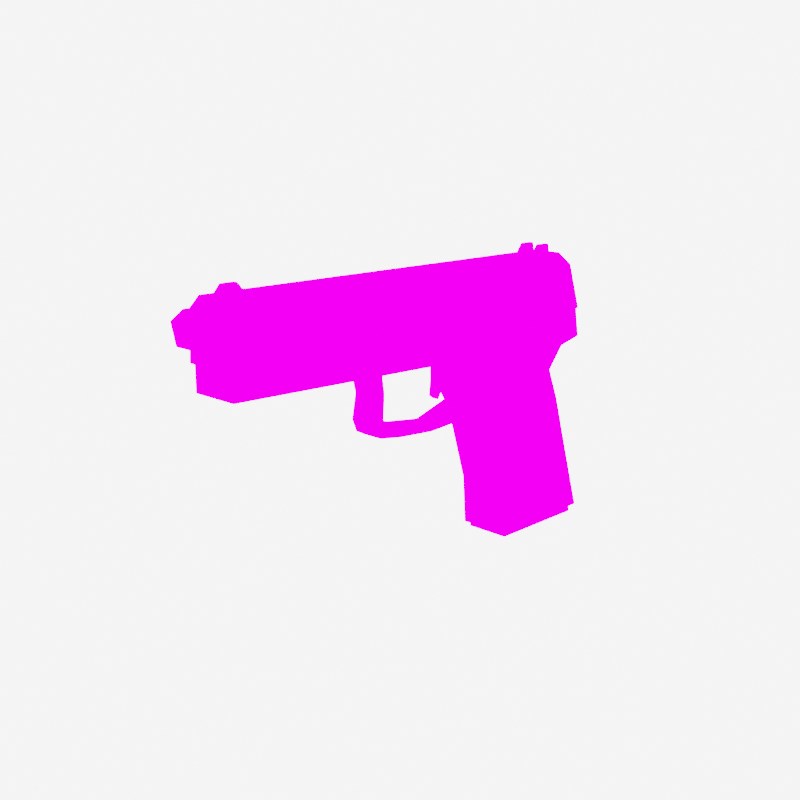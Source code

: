 # Source: Pistol.blend  (saved by Blender 3.5.10; exported with 4.5.12 LTS)
import bpy
from mathutils import Matrix  # noqa: F401  (used for matrix-valued properties, if any)

bpy.ops.wm.read_factory_settings(use_empty=True)
scene = bpy.context.scene
scene.name = 'Scene'

# ---- collections
col_collection = bpy.data.collections.new('Collection'); scene.collection.children.link(col_collection)

# ---- images (referenced by path relative to the original .blend; pixels are not part of the script)
import os
ASSET_DIR = os.environ.get("B2B_ASSET_DIR", "")  # directory of the original .blend (textures are referenced by path, not embedded)
HERE = os.path.dirname(os.path.abspath(__file__))  # packed textures are extracted next to this script under _unpacked/

def load_image(name, relpath, width, height, colorspace="sRGB"):
    """Load a texture the original file referenced (path relative to the .blend, or extracted next to this script)."""
    p = next((c for c in (os.path.join(HERE, relpath), os.path.join(ASSET_DIR, relpath)) if relpath and os.path.exists(c)), "")
    if p:
        img = bpy.data.images.load(p, check_existing=True)
        img.name = name
    else:  # same state as the original file: an image datablock whose file is absent (Cycles renders it pink)
        img = bpy.data.images.new(name, width, height)
        img.source = "FILE"
        img.filepath = "//" + (relpath or name)
    img.colorspace_settings.name = colorspace
    return img
img_pistol_texture128_png = load_image('pistol_texture128.png', 'pistol_texture128.png', 1024, 1024, 'sRGB')

# ---- materials (node trees are filled in below, after node groups)
mat_m_pistol = bpy.data.materials.new('m_pistol')
mat_m_pistol.use_transparent_shadow = False

# ---- material node trees
mat_m_pistol.use_nodes = True; mat_m_pistol.node_tree.nodes.clear()
_N = mat_m_pistol.node_tree.nodes; _L = mat_m_pistol.node_tree.links
n0 = _N.new('ShaderNodeBsdfPrincipled'); n0.name = 'Principled BSDF'; n0.location = (10, 300)
n0.distribution = 'GGX'
n0.subsurface_method = 'RANDOM_WALK_SKIN'
n0.inputs[2].default_value = 1.0
n0.inputs[3].default_value = 1.45
n0.inputs[13].default_value = 0.0
n0.inputs[27].default_value = (0.0, 0.0, 0.0, 1.0)
n0.inputs[28].default_value = 1.0
n1 = _N.new('ShaderNodeOutputMaterial'); n1.name = 'Material Output'; n1.location = (300, 300)
n2 = _N.new('ShaderNodeTexImage'); n2.name = 'Image Texture'; n2.location = (-180, 280)
n2.image = img_pistol_texture128_png
n2.interpolation = 'Closest'
_L.new(n0.outputs[0], n1.inputs[0])
_L.new(n2.outputs[0], n0.inputs[0])
n1.is_active_output = True

# ---- world
world_world = bpy.data.worlds.new('World'); scene.world = world_world
world_world.use_nodes = True; world_world.node_tree.nodes.clear()
_N = world_world.node_tree.nodes; _L = world_world.node_tree.links
n0 = _N.new('ShaderNodeOutputWorld'); n0.name = 'World Output'; n0.location = (300, 300)
n1 = _N.new('ShaderNodeBackground'); n1.name = 'Background'; n1.location = (10, 300)
n1.inputs[0].default_value = (0.4869, 0.4869, 0.4869, 1.0)
n1.inputs[1].default_value = 9.4
_L.new(n1.outputs[0], n0.inputs[0])
n0.is_active_output = True
world_world.color = (0.05088, 0.05088, 0.05088)
world_world.use_sun_shadow = False
world_world.sun_shadow_jitter_overblur = 0.0

# ---- cameras
cam_camera = bpy.data.cameras.new('Camera')

# ---- meshes
me_cube_005 = bpy.data.meshes.new('Cube.005')
me_cube_005.from_pydata([(-0.2237, -0.02748, 0.06122), (-0.2237, 0.02748, 0.06122), (0.2434, -0.02748, 0.0589), (0.2434, 0.02748, 0.0589), (-0.2213, -0.02748, 0.1086), (-0.2207, -0.0156, 0.1205), (-0.2207, 0.0156, 0.1205), (-0.2213, 0.02748, 0.1086), (0.2218, -0.0156, 0.1205), (0.226, -0.02748, 0.1086), (0.226, 0.02748, 0.1086), (0.2218, 0.0156, 0.1205), (-0.2158, -0.005635, 0.1196), (-0.2158, 0.005635, 0.1196), (-0.21, -0.002363, 0.1303), (-0.1885, -0.005635, 0.1196), (-0.1885, 0.005635, 0.1196), (-0.1954, -0.002363, 0.1303), (-0.1954, 0.002363, 0.1303), (-0.21, 0.002363, 0.1303), (0.1881, 0.005829, 0.1196), (0.1881, 0.01327, 0.1196), (0.1939, 0.007353, 0.1303), (0.2087, 0.005829, 0.1196), (0.2087, 0.01327, 0.1196), (0.2085, 0.007353, 0.1303), (0.2085, 0.01175, 0.1303), (0.1939, 0.01175, 0.1303), (0.1881, -0.01317, 0.1196), (0.1881, -0.00573, 0.1196), (0.1939, -0.01165, 0.1303), (0.2087, -0.01317, 0.1196), (0.2087, -0.00573, 0.1196), (0.2085, -0.01165, 0.1303), (0.2085, -0.007254, 0.1303), (0.1939, -0.007254, 0.1303)], [], [(11, 6, 5, 8), (3, 10, 11, 8, 9, 2), (0, 4, 5, 6, 7, 1), (1, 3, 2, 0), (1, 7, 10, 3), (6, 11, 10, 7), (8, 5, 4, 9), (2, 9, 4, 0), (13, 16, 15, 12), (12, 14, 19, 13), (15, 17, 14, 12), (16, 18, 17, 15), (18, 19, 14, 17), (13, 19, 18, 16), (21, 24, 23, 20), (20, 22, 27, 21), (23, 25, 22, 20), (24, 26, 25, 23), (26, 27, 22, 25), (21, 27, 26, 24), (29, 32, 31, 28), (28, 30, 35, 29), (31, 33, 30, 28), (32, 34, 33, 31), (34, 35, 30, 33), (29, 35, 34, 32)])
_uv = me_cube_005.uv_layers.new(name='UVMap')
_uv.uv.foreach_set('vector', [0.9647, 0.8375, 0.08964, 0.8375, 0.08964, 0.7758, 0.9647, 0.7758, 0.8544, 0.3744, 0.8544, 0.4728, 0.8309, 0.4963, 0.7692, 0.4963, 0.7457, 0.4728, 0.7457, 0.3744, 0.1468, 0.2646, 0.1468, 0.3584, 0.1703, 0.3819, 0.232, 0.3819, 0.2555, 0.3584, 0.2555, 0.2646, 0.05444, 0.3297, 0.9781, 0.3297, 0.9781, 0.221, 0.05444, 0.221, 0.05444, 0.622, 0.05916, 0.7158, 0.9437, 0.7158, 0.9781, 0.6174, 0.06267, 0.7346, 0.9378, 0.7346, 0.9437, 0.7158, 0.05916, 0.7158, 0.9378, 0.7346, 0.06267, 0.7346, 0.05916, 0.7158, 0.9437, 0.7158, 0.9781, 0.6174, 0.9437, 0.7158, 0.05916, 0.7158, 0.05444, 0.622, 0.803, 0.7187, 0.8045, 0.7187, 0.8045, 0.718, 0.803, 0.718, 0.8246, 0.7311, 0.8248, 0.7317, 0.8251, 0.7317, 0.8252, 0.7311, 0.8045, 0.7311, 0.8042, 0.7317, 0.8034, 0.7317, 0.803, 0.7311, 0.8252, 0.7311, 0.8251, 0.7317, 0.8248, 0.7317, 0.8246, 0.7311, 0.8042, 0.7185, 0.8034, 0.7185, 0.8034, 0.7182, 0.8042, 0.7182, 0.803, 0.7311, 0.8034, 0.7317, 0.8042, 0.7317, 0.8045, 0.7311, 0.825, 0.7191, 0.8262, 0.7191, 0.8262, 0.7187, 0.825, 0.7187, 0.8253, 0.7311, 0.8253, 0.7317, 0.8256, 0.7317, 0.8257, 0.7311, 0.8262, 0.7311, 0.8261, 0.7317, 0.8253, 0.7317, 0.825, 0.7311, 0.8257, 0.7311, 0.8256, 0.7317, 0.8253, 0.7317, 0.8253, 0.7311, 0.8261, 0.719, 0.8253, 0.719, 0.8253, 0.7188, 0.8261, 0.7188, 0.825, 0.7311, 0.8253, 0.7317, 0.8261, 0.7317, 0.8262, 0.7311, 0.825, 0.718, 0.8262, 0.718, 0.8262, 0.7176, 0.825, 0.7176, 0.8242, 0.7311, 0.8243, 0.7317, 0.8245, 0.7317, 0.8246, 0.7311, 0.8262, 0.7311, 0.8261, 0.7317, 0.8253, 0.7317, 0.825, 0.7311, 0.8246, 0.7311, 0.8245, 0.7317, 0.8243, 0.7317, 0.8242, 0.7311, 0.8261, 0.718, 0.8253, 0.718, 0.8253, 0.7177, 0.8261, 0.7177, 0.825, 0.7311, 0.8253, 0.7317, 0.8261, 0.7317, 0.8262, 0.7311])
me_cube_005.materials.append(mat_m_pistol)
me_cube_005.update()
me_cube_009 = bpy.data.meshes.new('Cube.009')
me_cube_009.from_pydata([(0.1246, -0.0241, -0.1716), (0.1246, 0.0241, -0.1716), (0.1208, -0.0241, -0.1186), (0.2568, -0.0241, -0.1716), (0.2568, 0.0241, -0.1716), (0.2346, -0.0241, -0.1021), (0.2346, 0.0241, -0.1021), (0.2148, -0.0241, -0.0385), (0.2148, 0.0241, -0.0385), (0.1012, -0.0241, -0.05528), (0.2006, -0.0241, -0.004019), (0.2006, 0.0241, -0.004019), (0.09588, -0.0241, -0.03716), (0.2204, -0.0241, 0.01984), (0.2204, 0.0241, 0.01984), (0.08258, -0.0241, -0.01679), (0.25, -0.0241, 0.02675), (0.2435, -0.0241, 0.06194), (0.25, 0.0241, 0.02675), (0.07589, -0.0241, 0.02506), (0.06932, -0.0241, 0.06194), (0.07589, 0.0241, 0.02506), (0.04796, -0.0241, 0.02817), (-0.03449, -0.0241, 0.03041), (0.04796, 0.0241, 0.02817), (0.04412, -0.0241, 0.06194), (-0.03716, -0.0241, 0.06194), (0.04412, -0.01219, 0.09616), (0.06932, -0.01219, 0.09616), (-0.03716, -0.01219, 0.09616), (0.04412, 0.01219, 0.09616), (0.04412, 0.0241, 0.06194), (0.06932, 0.01219, 0.09616), (-0.03716, 0.01219, 0.09616), (-0.03716, 0.0241, 0.06194), (-0.06329, 0.01219, 0.09616), (-0.2214, 0.01219, 0.09616), (-0.06329, -0.01219, 0.09616), (-0.06329, 0.0241, 0.06194), (-0.2214, 0.0241, 0.06194), (-0.06098, 0.0241, 0.03112), (-0.05731, 0.01013, 0.03112), (-0.2213, 0.0241, 0.03546), (-0.06098, -0.0241, 0.03112), (-0.03449, 0.0241, 0.03041), (-0.03815, 0.01013, 0.03041), (-0.0349, 0.01013, 0.008164), (-0.03815, -0.01013, 0.03041), (-0.05731, -0.01013, 0.03112), (-0.0349, -0.01013, 0.008164), (-0.05202, -0.01013, 0.008881), (-0.03661, -0.01013, -0.0202), (-0.0397, -0.01013, -0.03508), (-0.05653, -0.01013, -0.01645), (-0.03661, 0.01013, -0.0202), (-0.009894, -0.01013, -0.02764), (-0.01136, -0.01013, -0.03908), (-0.009894, 0.01013, -0.02764), (0.03031, -0.01013, -0.03152), (0.03128, -0.01013, -0.04191), (0.03128, 0.01013, -0.03281), (0.08258, -0.01013, -0.01679), (0.09588, -0.01013, -0.03716), (0.08258, 0.01013, -0.01679), (0.08258, 0.0241, -0.01679), (0.09588, 0.01013, -0.03716), (0.03128, 0.01013, -0.04191), (0.09588, 0.0241, -0.03716), (0.1012, 0.0241, -0.05528), (0.1208, 0.0241, -0.1186), (-0.01136, 0.01013, -0.03908), (-0.0397, 0.01013, -0.03508), (-0.05141, 0.01013, -0.02936), (-0.05141, -0.01013, -0.02936), (-0.05653, 0.01013, -0.01645), (-0.05202, 0.01013, 0.008881), (-0.2213, -0.0241, 0.03546), (-0.06329, -0.0241, 0.06194), (-0.2214, -0.0241, 0.06194), (-0.2214, -0.01219, 0.09616), (0.2185, 0.01219, 0.09616), (0.06932, 0.0241, 0.06194), (0.2435, 0.0241, 0.06194), (0.2185, -0.01219, 0.09616), (-0.2484, 0.01715, 0.1017), (-0.2484, 0.0107, 0.0815), (-0.2122, 0.01715, 0.1017), (-0.2484, -0.0001024, 0.1141), (-0.2122, -0.0001024, 0.1141), (-0.2484, -0.01721, 0.1015), (-0.2484, -0.01054, 0.08138), (-0.2122, -0.01721, 0.1015), (-0.2122, -0.01054, 0.08138), (-0.2122, 0.0107, 0.0815), (0.09807, -0.01721, 0.1015), (0.09807, -0.01054, 0.08138), (0.09807, -0.0001024, 0.1141), (0.09807, 0.0107, 0.0815), (0.09807, 0.01715, 0.1017)], [], [(1, 4, 3, 0), (0, 2, 69, 1), (3, 5, 2, 0), (4, 6, 5, 3), (5, 6, 8, 7), (2, 5, 7, 9), (7, 8, 11, 10), (9, 7, 10, 12), (10, 11, 14, 13), (12, 10, 13, 15), (13, 14, 18, 16), (15, 13, 16, 19), (16, 18, 82, 17), (19, 16, 17, 20), (64, 15, 19, 21), (19, 20, 25, 22), (21, 19, 22, 24), (24, 22, 23, 44), (22, 25, 26, 23), (25, 20, 28, 27), (26, 25, 27, 29), (28, 32, 30, 27), (27, 30, 33, 29), (81, 31, 30, 32), (31, 34, 33, 30), (34, 38, 35, 33), (29, 33, 35, 37), (37, 35, 36, 79), (38, 39, 36, 35), (38, 40, 42, 39), (34, 44, 40, 38), (43, 40, 41, 48), (40, 44, 45, 41), (40, 43, 76, 42), (31, 24, 44, 34), (44, 23, 47, 45), (41, 45, 46, 75), (45, 47, 49, 46), (23, 43, 48, 47), (47, 48, 50, 49), (49, 50, 53, 51), (46, 49, 51, 54), (51, 53, 73, 52), (51, 52, 56, 55), (54, 51, 55, 57), (55, 56, 59, 58), (57, 55, 58, 60), (58, 59, 62, 61), (60, 58, 61, 63), (61, 62, 12, 15), (63, 61, 15, 64), (65, 63, 64, 67), (66, 60, 63, 65), (59, 66, 65, 62), (62, 65, 67, 12), (68, 9, 12, 67), (11, 67, 64, 14), (8, 68, 67, 11), (69, 2, 9, 68), (6, 69, 68, 8), (1, 69, 6, 4), (56, 70, 66, 59), (70, 57, 60, 66), (52, 71, 70, 56), (71, 54, 57, 70), (74, 54, 71, 72), (71, 52, 73, 72), (53, 74, 72, 73), (75, 46, 54, 74), (50, 75, 74, 53), (48, 41, 75, 50), (14, 64, 21, 18), (43, 77, 78, 76), (23, 26, 77, 43), (78, 77, 37, 79), (77, 26, 29, 37), (39, 78, 79, 36), (42, 76, 78, 39), (80, 32, 28, 83), (82, 81, 32, 80), (18, 21, 81, 82), (81, 21, 24, 31), (17, 82, 80, 83), (20, 17, 83, 28), (84, 85, 90, 89, 87), (84, 86, 93, 85), (87, 88, 86, 84), (89, 91, 88, 87), (90, 92, 91, 89), (88, 91, 94, 96), (85, 93, 92, 90), (97, 98, 96, 94, 95), (93, 86, 98, 97), (91, 92, 95, 94), (86, 88, 96, 98), (92, 93, 97, 95)])
_uv = me_cube_009.uv_layers.new(name='UVMap')
_uv.uv.foreach_set('vector', [0.7217, 0.1314, 0.9831, 0.1314, 0.9831, 0.02871, 0.7217, 0.02871, 0.03475, 0.9713, 0.1394, 0.9713, 0.1394, 0.8685, 0.03475, 0.8685, 0.9929, 0.1714, 0.9491, 0.3087, 0.724, 0.2761, 0.7315, 0.1714, 0.7092, 0.5489, 0.7409, 0.4205, 0.837, 0.4442, 0.8053, 0.5726, 0.837, 0.4442, 0.7409, 0.4205, 0.7699, 0.3027, 0.866, 0.3264, 0.7467, 0.2761, 0.9491, 0.3087, 0.9098, 0.4346, 0.7079, 0.4014, 0.866, 0.3264, 0.7699, 0.3027, 0.7856, 0.239, 0.8817, 0.2626, 0.7079, 0.4014, 0.9098, 0.4346, 0.8946, 0.5028, 0.6975, 0.4372, 0.8817, 0.2626, 0.7856, 0.239, 0.7965, 0.1948, 0.8926, 0.2185, 0.6975, 0.4372, 0.8946, 0.5028, 0.9206, 0.5503, 0.6711, 0.4775, 0.9112, 0.02871, 0.9112, 0.1314, 0.9697, 0.1314, 0.9697, 0.02871, 0.6711, 0.4775, 0.9206, 0.5503, 0.9795, 0.5636, 0.6579, 0.5603, 0.7754, 0.3525, 0.8781, 0.3525, 0.8781, 0.4221, 0.7754, 0.4221, 0.6351, 0.5603, 0.9795, 0.5636, 0.9666, 0.6332, 0.6222, 0.6332, 0.9049, 0.4775, 0.8021, 0.4775, 0.8021, 0.5603, 0.9049, 0.5603, 0.6351, 0.5603, 0.6222, 0.6332, 0.5723, 0.6332, 0.5799, 0.5664, 0.6351, 0.3365, 0.6351, 0.2338, 0.5799, 0.2338, 0.5799, 0.3365, 0.5799, 0.3365, 0.5799, 0.2338, 0.4169, 0.2338, 0.4169, 0.3365, 0.5799, 0.5664, 0.5723, 0.6332, 0.4116, 0.6332, 0.4169, 0.5708, 0.5723, 0.6332, 0.6222, 0.6332, 0.6222, 0.6332, 0.5723, 0.6332, 0.4116, 0.6332, 0.5723, 0.6332, 0.5723, 0.6332, 0.4116, 0.6332, 0.6124, 0.02871, 0.6124, 0.1314, 0.5626, 0.1314, 0.5626, 0.02871, 0.5626, 0.02871, 0.5626, 0.1314, 0.4018, 0.1314, 0.4018, 0.02871, 0.6222, 0.6332, 0.5723, 0.6332, 0.5723, 0.6332, 0.6222, 0.6332, 0.5723, 0.6332, 0.4116, 0.6332, 0.4116, 0.6332, 0.5723, 0.6332, 0.4116, 0.6332, 0.3599, 0.6332, 0.3599, 0.6332, 0.4116, 0.6332, 0.4018, 0.02871, 0.4018, 0.1314, 0.3501, 0.1314, 0.3501, 0.02871, 0.3501, 0.02871, 0.3501, 0.1314, 0.03746, 0.1314, 0.03746, 0.02871, 0.3599, 0.6332, 0.04722, 0.6332, 0.04722, 0.6332, 0.3599, 0.6332, 0.3599, 0.6332, 0.3645, 0.5723, 0.04734, 0.5808, 0.04722, 0.6332, 0.4116, 0.6332, 0.4169, 0.5708, 0.3645, 0.5723, 0.3599, 0.6332, 0.3547, 0.02871, 0.3547, 0.1314, 0.362, 0.1117, 0.362, 0.04844, 0.3645, 0.3365, 0.4169, 0.3365, 0.4096, 0.3168, 0.3717, 0.3168, 0.3547, 0.1314, 0.3547, 0.02871, 0.03758, 0.02871, 0.03758, 0.1314, 0.5723, 0.6332, 0.5799, 0.5664, 0.4169, 0.5708, 0.4116, 0.6332, 0.4169, 0.3365, 0.4169, 0.2338, 0.4096, 0.2535, 0.4096, 0.3168, 0.3717, 0.5723, 0.4096, 0.5708, 0.4161, 0.5269, 0.3822, 0.5283, 0.8851, 0.5708, 0.8219, 0.5708, 0.8219, 0.5269, 0.8851, 0.5269, 0.4169, 0.2338, 0.3645, 0.2338, 0.3717, 0.2535, 0.4096, 0.2535, 0.4096, 0.5708, 0.3717, 0.5723, 0.3822, 0.5283, 0.4161, 0.5269, 0.4161, 0.5269, 0.3822, 0.5283, 0.3733, 0.4782, 0.4127, 0.4708, 0.8851, 0.5269, 0.8219, 0.5269, 0.8219, 0.4708, 0.8851, 0.4708, 0.4127, 0.4708, 0.3733, 0.4782, 0.3834, 0.4527, 0.4066, 0.4413, 0.4193, 0.4537, 0.4038, 0.4336, 0.4599, 0.4257, 0.4721, 0.439, 0.4127, 0.3168, 0.4127, 0.2535, 0.4655, 0.2535, 0.4655, 0.3168, 0.4721, 0.439, 0.4599, 0.4257, 0.5442, 0.4201, 0.5516, 0.4313, 0.4655, 0.3168, 0.4655, 0.2535, 0.545, 0.2535, 0.5469, 0.3168, 0.5516, 0.4313, 0.5442, 0.4201, 0.672, 0.4295, 0.655, 0.4605, 0.5469, 0.3168, 0.545, 0.2535, 0.6484, 0.2535, 0.6484, 0.3168, 0.8219, 0.4775, 0.8219, 0.4372, 0.8021, 0.4372, 0.8021, 0.4775, 0.6484, 0.3168, 0.6484, 0.2535, 0.6484, 0.2338, 0.6484, 0.3365, 0.8851, 0.4372, 0.8851, 0.4775, 0.9049, 0.4775, 0.9049, 0.4372, 0.5442, 0.4201, 0.5535, 0.4288, 0.655, 0.4605, 0.672, 0.4295, 0.5372, 0.04844, 0.5372, 0.1117, 0.6649, 0.1117, 0.6649, 0.04844, 0.6649, 0.04844, 0.6649, 0.1117, 0.6649, 0.1314, 0.6649, 0.02871, 0.2647, 0.8685, 0.2647, 0.9713, 0.3005, 0.9713, 0.3005, 0.8685, 0.8946, 0.5028, 0.6975, 0.4372, 0.6711, 0.4775, 0.9206, 0.5503, 0.9098, 0.4346, 0.7079, 0.4014, 0.6975, 0.4372, 0.8946, 0.5028, 0.1394, 0.8685, 0.1394, 0.9713, 0.2647, 0.9713, 0.2647, 0.8685, 0.9491, 0.3087, 0.7467, 0.2761, 0.7079, 0.4014, 0.9098, 0.4346, 0.7315, 0.1714, 0.724, 0.2761, 0.9491, 0.3087, 0.9929, 0.1714, 0.4528, 0.04844, 0.4528, 0.1117, 0.5372, 0.1117, 0.5372, 0.04844, 0.4599, 0.4257, 0.4721, 0.439, 0.5535, 0.4288, 0.5442, 0.4201, 0.3968, 0.04844, 0.3968, 0.1117, 0.4528, 0.1117, 0.4528, 0.04844, 0.4038, 0.4336, 0.4193, 0.4537, 0.4721, 0.439, 0.4599, 0.4257, 0.3733, 0.4782, 0.4127, 0.4708, 0.4066, 0.4413, 0.3834, 0.4527, 0.3968, 0.1117, 0.3968, 0.04844, 0.3736, 0.04844, 0.3736, 0.1117, 0.3415, 0.9515, 0.3415, 0.8883, 0.316, 0.8883, 0.316, 0.9515, 0.3822, 0.5283, 0.4161, 0.5269, 0.4127, 0.4708, 0.3733, 0.4782, 0.3916, 0.9515, 0.3916, 0.8883, 0.3415, 0.8883, 0.3415, 0.9515, 0.4356, 0.9515, 0.4356, 0.8883, 0.3916, 0.8883, 0.3916, 0.9515, 0.9206, 0.5503, 0.6711, 0.4775, 0.6579, 0.5603, 0.9795, 0.5636, 0.3645, 0.5723, 0.3599, 0.6332, 0.04722, 0.6332, 0.04734, 0.5808, 0.4169, 0.5708, 0.4116, 0.6332, 0.3599, 0.6332, 0.3645, 0.5723, 0.04722, 0.6332, 0.3599, 0.6332, 0.3599, 0.6332, 0.04722, 0.6332, 0.3599, 0.6332, 0.4116, 0.6332, 0.4116, 0.6332, 0.3599, 0.6332, 0.4965, 0.8685, 0.4965, 0.9713, 0.4965, 0.9713, 0.4965, 0.8685, 0.4441, 0.8685, 0.4441, 0.9713, 0.4965, 0.9713, 0.4965, 0.8685, 0.9568, 0.1314, 0.6124, 0.1314, 0.6124, 0.02871, 0.9568, 0.02871, 0.9666, 0.6332, 0.6222, 0.6332, 0.6222, 0.6332, 0.9666, 0.6332, 0.9795, 0.5636, 0.6351, 0.5603, 0.6222, 0.6332, 0.9666, 0.6332, 0.6222, 0.6332, 0.6351, 0.5603, 0.5799, 0.5664, 0.5723, 0.6332, 0.3001, 0.7653, 0.3001, 0.8519, 0.2295, 0.8305, 0.2295, 0.7867, 0.6222, 0.6332, 0.9666, 0.6332, 0.9666, 0.6332, 0.6222, 0.6332, 0.03741, 0.713, 0.03724, 0.7125, 0.03668, 0.7125, 0.03651, 0.713, 0.03696, 0.7133, 0.3184, 0.8443, 0.3898, 0.8443, 0.3898, 0.8043, 0.3184, 0.8043, 0.1022, 0.8074, 0.148, 0.8074, 0.148, 0.8293, 0.1022, 0.8293, 0.1022, 0.7857, 0.148, 0.7857, 0.148, 0.8074, 0.1022, 0.8074, 0.3184, 0.8041, 0.3898, 0.8041, 0.3898, 0.8439, 0.3184, 0.8439, 0.148, 0.8074, 0.148, 0.7857, 0.148, 0.7857, 0.148, 0.8074, 0.1022, 0.8211, 0.148, 0.8211, 0.148, 0.7942, 0.1022, 0.7942, 0.5212, 0.8867, 0.5339, 0.9267, 0.4998, 0.9512, 0.466, 0.9264, 0.4792, 0.8865, 0.3898, 0.8043, 0.3898, 0.8443, 0.3898, 0.8443, 0.3898, 0.8043, 0.3898, 0.8439, 0.3898, 0.8041, 0.3898, 0.8041, 0.3898, 0.8439, 0.148, 0.8293, 0.148, 0.8074, 0.148, 0.8074, 0.148, 0.8293, 0.148, 0.7942, 0.148, 0.8211, 0.148, 0.8211, 0.148, 0.7942])
me_cube_009.materials.append(mat_m_pistol)
me_cube_009.update()
me_cube_010 = bpy.data.meshes.new('Cube.010')
me_cube_010.from_pydata([(0.2265, -0.003031, 0.09862), (0.2309, -0.003031, 0.08466), (0.2265, 0.003031, 0.09862), (0.2384, -0.003031, 0.1072), (0.2502, -0.003031, 0.09848), (0.2384, 0.003031, 0.1072), (0.2502, 0.003031, 0.09848), (0.2456, 0.003031, 0.08458), (0.2309, 0.003031, 0.08466), (0.2456, -0.003031, 0.08458)], [], [(0, 1, 9, 4, 3), (0, 2, 8, 1), (3, 5, 2, 0), (4, 6, 5, 3), (8, 2, 5, 6, 7), (9, 7, 6, 4), (1, 8, 7, 9)])
_uv = me_cube_010.uv_layers.new(name='UVMap')
_uv.uv.foreach_set('vector', [0.8271, 0.7299, 0.8274, 0.7292, 0.8282, 0.7292, 0.8284, 0.7299, 0.8278, 0.7304, 0.8248, 0.7299, 0.8251, 0.7299, 0.8251, 0.7292, 0.8248, 0.7292, 0.8278, 0.7182, 0.8278, 0.7185, 0.8271, 0.7185, 0.8271, 0.7182, 0.8284, 0.7182, 0.8284, 0.7185, 0.8278, 0.7185, 0.8278, 0.7182, 0.8274, 0.7292, 0.8271, 0.7299, 0.8278, 0.7304, 0.8284, 0.7299, 0.8282, 0.7292, 0.8248, 0.7292, 0.8251, 0.7292, 0.8251, 0.7299, 0.8248, 0.7299, 0.8274, 0.7182, 0.8274, 0.7185, 0.8282, 0.7185, 0.8282, 0.7182])
me_cube_010.materials.append(mat_m_pistol)
me_cube_010.update()
me_cube_011 = bpy.data.meshes.new('Cube.011')
me_cube_011.from_pydata([(0.04529, -0.005202, 0.01971), (0.04529, 0.005202, 0.01971), (0.04084, -0.007486, 0.03576), (0.0565, -0.005202, 0.01971), (0.04498, -0.004704, 0.005919), (0.04498, 0.004704, 0.005919), (0.05482, -0.004704, 0.003483), (0.04167, -0.003373, -0.009591), (0.04167, 0.003372, -0.009591), (0.0478, -0.003373, -0.0135), (0.0478, 0.003372, -0.0135), (0.05482, 0.004704, 0.003483), (0.0565, 0.005202, 0.01971), (0.05697, 0.007486, 0.03576), (0.04084, 0.007486, 0.03576), (0.05697, -0.007486, 0.03576)], [], [(0, 1, 5, 4), (0, 2, 14, 1), (3, 15, 2, 0), (3, 0, 4, 6), (4, 5, 8, 7), (6, 4, 7, 9), (8, 10, 9, 7), (11, 6, 9, 10), (5, 11, 10, 8), (1, 12, 11, 5), (12, 3, 6, 11), (1, 14, 13, 12), (12, 13, 15, 3), (13, 14, 2, 15)])
_uv = me_cube_011.uv_layers.new(name='UVMap')
_uv.uv.foreach_set('vector', [0.6735, 0.5266, 0.6907, 0.5285, 0.6923, 0.5072, 0.6767, 0.5054, 0.6735, 0.5266, 0.667, 0.5508, 0.6918, 0.5536, 0.6907, 0.5285, 0.681, 0.5417, 0.6758, 0.5597, 0.6578, 0.554, 0.6685, 0.5377, 0.681, 0.5417, 0.6685, 0.5377, 0.673, 0.5222, 0.6849, 0.523, 0.6767, 0.5054, 0.6923, 0.5072, 0.6927, 0.4831, 0.6815, 0.4818, 0.6849, 0.523, 0.673, 0.5222, 0.6748, 0.5037, 0.6831, 0.5016, 0.6638, 0.5579, 0.6737, 0.5579, 0.6737, 0.5462, 0.6638, 0.5462, 0.6927, 0.5034, 0.6771, 0.5017, 0.6822, 0.4758, 0.6933, 0.477, 0.673, 0.5222, 0.6849, 0.523, 0.6831, 0.5016, 0.6748, 0.5037, 0.6685, 0.5377, 0.681, 0.5417, 0.6849, 0.523, 0.673, 0.5222, 0.6907, 0.5285, 0.6735, 0.5266, 0.6771, 0.5017, 0.6927, 0.5034, 0.6685, 0.5377, 0.6578, 0.554, 0.6758, 0.5597, 0.681, 0.5417, 0.6907, 0.5285, 0.6918, 0.5536, 0.667, 0.5508, 0.6735, 0.5266, 0.6885, 0.5651, 0.6625, 0.5651, 0.6625, 0.5391, 0.6885, 0.5391])
me_cube_011.materials.append(mat_m_pistol)
me_cube_011.update()
me_cube_012 = bpy.data.meshes.new('Cube.012')
me_cube_012.from_pydata([(0.1402, -0.01752, -0.1704), (0.1402, 0.01752, -0.1704), (0.2421, -0.01752, -0.1704), (0.1351, -0.02293, -0.1704), (0.09938, -0.01752, -0.001926), (0.09938, 0.01752, -0.001926), (0.1899, -0.01752, -0.001926), (0.1899, 0.01752, -0.001926), (0.2421, 0.01752, -0.1704), (0.2472, 0.02293, -0.1704), (0.1351, 0.02293, -0.1704), (0.2472, -0.02293, -0.1704), (0.2472, 0.02293, -0.1783), (0.1319, 0.02293, -0.1783), (0.2472, -0.02293, -0.1783), (0.1319, -0.02293, -0.1783)], [], [(0, 1, 10, 3), (1, 0, 4, 5), (0, 2, 6, 4), (2, 0, 3, 11), (5, 4, 6, 7), (2, 8, 7, 6), (8, 1, 5, 7), (1, 8, 9, 10), (8, 2, 11, 9), (10, 9, 12, 13), (9, 11, 14, 12), (13, 12, 14, 15), (11, 3, 15, 14), (3, 10, 13, 15)])
_uv = me_cube_012.uv_layers.new(name='UVMap')
_uv.uv.foreach_set('vector', [0.1798, 0.2065, 0.1798, 0.2965, 0.1678, 0.3104, 0.1678, 0.1926, 0.3348, 0.1172, 0.2448, 0.1172, 0.2448, 0.5188, 0.3348, 0.5188, 0.1798, 0.1172, 0.4229, 0.1172, 0.3257, 0.5188, 0.0826, 0.5188, 0.4229, 0.2065, 0.1798, 0.2065, 0.1678, 0.1926, 0.4349, 0.1926, 0.0826, 0.2965, 0.0826, 0.2065, 0.3257, 0.2065, 0.3257, 0.2965, 0.2448, 0.1172, 0.3348, 0.1172, 0.3348, 0.5188, 0.2448, 0.5188, 0.4229, 0.1172, 0.1798, 0.1172, 0.0826, 0.5188, 0.3257, 0.5188, 0.1798, 0.2965, 0.4229, 0.2965, 0.4349, 0.3104, 0.1678, 0.3104, 0.4229, 0.2965, 0.4229, 0.2065, 0.4349, 0.1926, 0.4349, 0.3104, 0.1678, 0.1172, 0.4349, 0.1172, 0.4349, 0.09841, 0.16, 0.09841, 0.3488, 0.1172, 0.2309, 0.1172, 0.2309, 0.09841, 0.3488, 0.09841, 0.16, 0.3104, 0.4349, 0.3104, 0.4349, 0.1926, 0.16, 0.1926, 0.4349, 0.1172, 0.1678, 0.1172, 0.16, 0.09841, 0.4349, 0.09841, 0.2309, 0.1172, 0.3488, 0.1172, 0.3488, 0.09841, 0.2309, 0.09841])
me_cube_012.materials.append(mat_m_pistol)
me_cube_012.update()

# ---- objects
ob_refrence = bpy.data.objects.new('Refrence', None)
ob_pistol_toppart = bpy.data.objects.new('Pistol_toppart', me_cube_005)
ob_pistole_mainframe = bpy.data.objects.new('pistole_mainframe', me_cube_009)
ob_pistol_idkthenameofthispart = bpy.data.objects.new('pistol_idkthenameofthispart', me_cube_010)
ob_pistol_trigger = bpy.data.objects.new('Pistol_Trigger', me_cube_011)
ob_pistol_magazine = bpy.data.objects.new('Pistol_magazine', me_cube_012)
ob_camera = bpy.data.objects.new('Camera', cam_camera)

# ---- transforms, parenting, visibility, modifiers, constraints
ob_refrence.location = (0.0, 1.154, 0.0)
ob_refrence.rotation_euler = (1.571, -0.0, -0.0)
ob_refrence.scale = (0.1009, 0.1009, 0.1009)
ob_refrence.empty_display_type = 'IMAGE'
ob_refrence.empty_display_size = 5.0
ob_pistol_toppart.location = (0.0, 0.0, 0.0)
ob_pistol_toppart.rotation_euler = (0.0, -0.0, -1.571)
ob_pistol_toppart.scale = (1.0, 1.078, 1.0)
ob_pistole_mainframe.location = (0.0, 0.0, 0.0)
ob_pistole_mainframe.rotation_euler = (0.0, -0.0, -1.571)
ob_pistole_mainframe.scale = (1.0, 1.078, 1.0)
ob_pistol_idkthenameofthispart.location = (0.0, 0.0, 0.0)
ob_pistol_idkthenameofthispart.rotation_euler = (0.0, -0.0, -1.571)
ob_pistol_idkthenameofthispart.scale = (1.0, 1.078, 1.0)
ob_pistol_trigger.location = (0.0, 0.0, 0.0)
ob_pistol_trigger.rotation_euler = (0.0, -0.0, -1.571)
ob_pistol_trigger.scale = (1.0, 1.078, 1.0)
ob_pistol_magazine.location = (0.0, 0.0, 0.0)
ob_pistol_magazine.rotation_euler = (0.0, -0.0, -1.571)
ob_pistol_magazine.scale = (1.0, 1.078, 1.0)
ob_camera.location = (-0.7374, 0.7462, 0.2639)
ob_camera.rotation_euler = (1.319, 4.488e-06, -2.36)
ob_camera.scale = (1.0, 1.0, 1.0)

# ---- collection membership
col_collection.objects.link(ob_refrence)
col_collection.objects.link(ob_pistol_toppart)
col_collection.objects.link(ob_pistole_mainframe)
col_collection.objects.link(ob_pistol_idkthenameofthispart)
col_collection.objects.link(ob_pistol_trigger)
col_collection.objects.link(ob_pistol_magazine)
col_collection.objects.link(ob_camera)

# ---- scene / render settings (as saved in the file)
scene.camera = ob_camera
scene.frame_start = 1; scene.frame_end = 250; scene.frame_set(13)
scene.render.engine = 'BLENDER_EEVEE_NEXT'
scene.render.resolution_x = 1000
scene.render.resolution_y = 1000
scene.render.filter_size = 0.01
scene.render.film_transparent = True
scene.cycles.sampling_pattern = 'TABULATED_SOBOL'
scene.view_settings.view_transform = 'Filmic'
bpy.context.view_layer.update()
